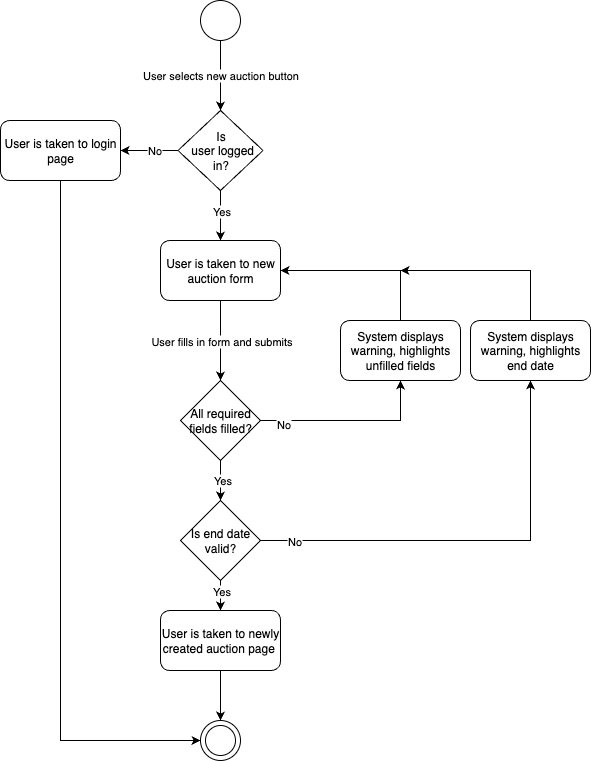

The diagram above was exported from draw.io. Its source (the exported page's mxGraphModel, read from the mxfile embedded in the PNG):
<mxGraphModel dx="976" dy="755" grid="1" gridSize="10" guides="1" tooltips="1" connect="1" arrows="1" fold="1" page="1" pageScale="1" pageWidth="850" pageHeight="1100" math="0" shadow="0">
  <root>
    <mxCell id="0" />
    <mxCell id="1" parent="0" />
    <mxCell id="q0ucj-9B14KPUAGZurhH-1" value="" style="ellipse;whiteSpace=wrap;html=1;aspect=fixed;labelBackgroundColor=none;" vertex="1" parent="1">
      <mxGeometry x="400" y="80" width="40" height="40" as="geometry" />
    </mxCell>
    <mxCell id="q0ucj-9B14KPUAGZurhH-6" value="User selects new auction button" style="endArrow=classic;html=1;rounded=0;exitX=0.5;exitY=1;exitDx=0;exitDy=0;" edge="1" parent="1" source="q0ucj-9B14KPUAGZurhH-1">
      <mxGeometry width="50" height="50" relative="1" as="geometry">
        <mxPoint x="400" y="420" as="sourcePoint" />
        <mxPoint x="420" y="190" as="targetPoint" />
        <Array as="points" />
      </mxGeometry>
    </mxCell>
    <mxCell id="q0ucj-9B14KPUAGZurhH-9" value="" style="edgeStyle=orthogonalEdgeStyle;rounded=0;orthogonalLoop=1;jettySize=auto;html=1;" edge="1" parent="1" source="q0ucj-9B14KPUAGZurhH-7" target="q0ucj-9B14KPUAGZurhH-8">
      <mxGeometry relative="1" as="geometry" />
    </mxCell>
    <mxCell id="q0ucj-9B14KPUAGZurhH-10" value="Yes" style="edgeLabel;html=1;align=center;verticalAlign=middle;resizable=0;points=[];" vertex="1" connectable="0" parent="q0ucj-9B14KPUAGZurhH-9">
      <mxGeometry x="0.28" y="2" relative="1" as="geometry">
        <mxPoint x="-2" y="-12" as="offset" />
      </mxGeometry>
    </mxCell>
    <mxCell id="q0ucj-9B14KPUAGZurhH-44" value="" style="edgeStyle=orthogonalEdgeStyle;rounded=0;orthogonalLoop=1;jettySize=auto;html=1;" edge="1" parent="1" source="q0ucj-9B14KPUAGZurhH-7" target="q0ucj-9B14KPUAGZurhH-43">
      <mxGeometry relative="1" as="geometry" />
    </mxCell>
    <mxCell id="q0ucj-9B14KPUAGZurhH-47" value="No" style="edgeLabel;html=1;align=center;verticalAlign=middle;resizable=0;points=[];" vertex="1" connectable="0" parent="q0ucj-9B14KPUAGZurhH-44">
      <mxGeometry x="-0.1478" y="-1" relative="1" as="geometry">
        <mxPoint x="1" as="offset" />
      </mxGeometry>
    </mxCell>
    <mxCell id="q0ucj-9B14KPUAGZurhH-7" value="Is&lt;div&gt;&amp;nbsp;user logged in?&lt;/div&gt;" style="rhombus;whiteSpace=wrap;html=1;" vertex="1" parent="1">
      <mxGeometry x="377.5" y="190" width="85" height="80" as="geometry" />
    </mxCell>
    <mxCell id="q0ucj-9B14KPUAGZurhH-29" style="edgeStyle=orthogonalEdgeStyle;rounded=0;orthogonalLoop=1;jettySize=auto;html=1;entryX=0.5;entryY=0;entryDx=0;entryDy=0;" edge="1" parent="1" source="q0ucj-9B14KPUAGZurhH-8" target="q0ucj-9B14KPUAGZurhH-13">
      <mxGeometry relative="1" as="geometry" />
    </mxCell>
    <mxCell id="q0ucj-9B14KPUAGZurhH-30" value="User fills in form and submits" style="edgeLabel;html=1;align=center;verticalAlign=middle;resizable=0;points=[];" vertex="1" connectable="0" parent="q0ucj-9B14KPUAGZurhH-29">
      <mxGeometry x="-0.52" y="1" relative="1" as="geometry">
        <mxPoint x="-1" y="21" as="offset" />
      </mxGeometry>
    </mxCell>
    <mxCell id="q0ucj-9B14KPUAGZurhH-8" value="User is taken to new auction form" style="rounded=1;whiteSpace=wrap;html=1;" vertex="1" parent="1">
      <mxGeometry x="360" y="320" width="120" height="60" as="geometry" />
    </mxCell>
    <mxCell id="q0ucj-9B14KPUAGZurhH-16" value="" style="edgeStyle=orthogonalEdgeStyle;rounded=0;orthogonalLoop=1;jettySize=auto;html=1;" edge="1" parent="1" source="q0ucj-9B14KPUAGZurhH-13" target="q0ucj-9B14KPUAGZurhH-15">
      <mxGeometry relative="1" as="geometry" />
    </mxCell>
    <mxCell id="q0ucj-9B14KPUAGZurhH-17" value="Yes" style="edgeLabel;html=1;align=center;verticalAlign=middle;resizable=0;points=[];" vertex="1" connectable="0" parent="q0ucj-9B14KPUAGZurhH-16">
      <mxGeometry x="-0.05" y="1" relative="1" as="geometry">
        <mxPoint as="offset" />
      </mxGeometry>
    </mxCell>
    <mxCell id="q0ucj-9B14KPUAGZurhH-18" style="edgeStyle=orthogonalEdgeStyle;rounded=0;orthogonalLoop=1;jettySize=auto;html=1;entryX=0.5;entryY=1;entryDx=0;entryDy=0;" edge="1" parent="1" source="q0ucj-9B14KPUAGZurhH-13" target="q0ucj-9B14KPUAGZurhH-20">
      <mxGeometry relative="1" as="geometry">
        <mxPoint x="580" y="560" as="targetPoint" />
        <Array as="points">
          <mxPoint x="600" y="500" />
        </Array>
      </mxGeometry>
    </mxCell>
    <mxCell id="q0ucj-9B14KPUAGZurhH-19" value="No" style="edgeLabel;html=1;align=center;verticalAlign=middle;resizable=0;points=[];" vertex="1" connectable="0" parent="q0ucj-9B14KPUAGZurhH-18">
      <mxGeometry x="-0.7571" y="-2" relative="1" as="geometry">
        <mxPoint y="1" as="offset" />
      </mxGeometry>
    </mxCell>
    <mxCell id="q0ucj-9B14KPUAGZurhH-13" value="All required fields filled?" style="rhombus;whiteSpace=wrap;html=1;" vertex="1" parent="1">
      <mxGeometry x="380" y="460" width="80" height="80" as="geometry" />
    </mxCell>
    <mxCell id="q0ucj-9B14KPUAGZurhH-39" value="" style="edgeStyle=orthogonalEdgeStyle;rounded=0;orthogonalLoop=1;jettySize=auto;html=1;" edge="1" parent="1" source="q0ucj-9B14KPUAGZurhH-15" target="q0ucj-9B14KPUAGZurhH-37">
      <mxGeometry relative="1" as="geometry" />
    </mxCell>
    <mxCell id="q0ucj-9B14KPUAGZurhH-40" value="Yes" style="edgeLabel;html=1;align=center;verticalAlign=middle;resizable=0;points=[];" vertex="1" connectable="0" parent="q0ucj-9B14KPUAGZurhH-39">
      <mxGeometry x="-0.2" relative="1" as="geometry">
        <mxPoint y="-10" as="offset" />
      </mxGeometry>
    </mxCell>
    <mxCell id="q0ucj-9B14KPUAGZurhH-15" value="Is end date valid?" style="rhombus;whiteSpace=wrap;html=1;" vertex="1" parent="1">
      <mxGeometry x="380" y="580" width="80" height="80" as="geometry" />
    </mxCell>
    <mxCell id="q0ucj-9B14KPUAGZurhH-21" style="edgeStyle=orthogonalEdgeStyle;rounded=0;orthogonalLoop=1;jettySize=auto;html=1;entryX=1;entryY=0.5;entryDx=0;entryDy=0;exitX=0.5;exitY=0;exitDx=0;exitDy=0;" edge="1" parent="1" source="q0ucj-9B14KPUAGZurhH-20" target="q0ucj-9B14KPUAGZurhH-8">
      <mxGeometry relative="1" as="geometry" />
    </mxCell>
    <mxCell id="q0ucj-9B14KPUAGZurhH-20" value="System displays warning, highlights unfilled fields" style="rounded=1;whiteSpace=wrap;html=1;" vertex="1" parent="1">
      <mxGeometry x="540" y="400" width="120" height="60" as="geometry" />
    </mxCell>
    <mxCell id="q0ucj-9B14KPUAGZurhH-25" style="edgeStyle=orthogonalEdgeStyle;rounded=0;orthogonalLoop=1;jettySize=auto;html=1;" edge="1" parent="1" source="q0ucj-9B14KPUAGZurhH-22">
      <mxGeometry relative="1" as="geometry">
        <mxPoint x="600" y="350" as="targetPoint" />
        <Array as="points">
          <mxPoint x="730" y="350" />
        </Array>
      </mxGeometry>
    </mxCell>
    <mxCell id="q0ucj-9B14KPUAGZurhH-22" value="System displays warning, highlights end date" style="rounded=1;whiteSpace=wrap;html=1;" vertex="1" parent="1">
      <mxGeometry x="670" y="400" width="120" height="60" as="geometry" />
    </mxCell>
    <mxCell id="q0ucj-9B14KPUAGZurhH-23" style="edgeStyle=orthogonalEdgeStyle;rounded=0;orthogonalLoop=1;jettySize=auto;html=1;entryX=0.5;entryY=1;entryDx=0;entryDy=0;" edge="1" parent="1" source="q0ucj-9B14KPUAGZurhH-15" target="q0ucj-9B14KPUAGZurhH-22">
      <mxGeometry relative="1" as="geometry">
        <mxPoint x="720" y="500" as="targetPoint" />
        <Array as="points">
          <mxPoint x="730" y="620" />
        </Array>
      </mxGeometry>
    </mxCell>
    <mxCell id="q0ucj-9B14KPUAGZurhH-24" value="No" style="edgeLabel;html=1;align=center;verticalAlign=middle;resizable=0;points=[];" vertex="1" connectable="0" parent="q0ucj-9B14KPUAGZurhH-23">
      <mxGeometry x="-0.846" y="1" relative="1" as="geometry">
        <mxPoint y="1" as="offset" />
      </mxGeometry>
    </mxCell>
    <mxCell id="q0ucj-9B14KPUAGZurhH-33" value="" style="ellipse;whiteSpace=wrap;html=1;aspect=fixed;labelBackgroundColor=none;" vertex="1" parent="1">
      <mxGeometry x="400" y="800" width="40" height="40" as="geometry" />
    </mxCell>
    <mxCell id="q0ucj-9B14KPUAGZurhH-38" value="" style="edgeStyle=orthogonalEdgeStyle;rounded=0;orthogonalLoop=1;jettySize=auto;html=1;" edge="1" parent="1" source="q0ucj-9B14KPUAGZurhH-37" target="q0ucj-9B14KPUAGZurhH-33">
      <mxGeometry relative="1" as="geometry" />
    </mxCell>
    <mxCell id="q0ucj-9B14KPUAGZurhH-37" value="User is taken to newly created auction page&lt;span style=&quot;background-color: transparent; color: light-dark(rgb(0, 0, 0), rgb(255, 255, 255));&quot;&gt;&amp;nbsp;&lt;/span&gt;" style="rounded=1;whiteSpace=wrap;html=1;" vertex="1" parent="1">
      <mxGeometry x="360" y="690" width="120" height="60" as="geometry" />
    </mxCell>
    <mxCell id="q0ucj-9B14KPUAGZurhH-45" style="edgeStyle=orthogonalEdgeStyle;rounded=0;orthogonalLoop=1;jettySize=auto;html=1;entryX=0;entryY=0.5;entryDx=0;entryDy=0;" edge="1" parent="1" source="q0ucj-9B14KPUAGZurhH-43" target="q0ucj-9B14KPUAGZurhH-33">
      <mxGeometry relative="1" as="geometry">
        <mxPoint x="370" y="820" as="targetPoint" />
        <Array as="points">
          <mxPoint x="260" y="820" />
        </Array>
      </mxGeometry>
    </mxCell>
    <mxCell id="q0ucj-9B14KPUAGZurhH-43" value="User is taken to login page" style="rounded=1;whiteSpace=wrap;html=1;" vertex="1" parent="1">
      <mxGeometry x="200" y="200" width="120" height="60" as="geometry" />
    </mxCell>
    <mxCell id="q0ucj-9B14KPUAGZurhH-46" value="" style="ellipse;whiteSpace=wrap;html=1;aspect=fixed;fillColor=none;" vertex="1" parent="1">
      <mxGeometry x="405" y="805" width="30" height="30" as="geometry" />
    </mxCell>
  </root>
</mxGraphModel>